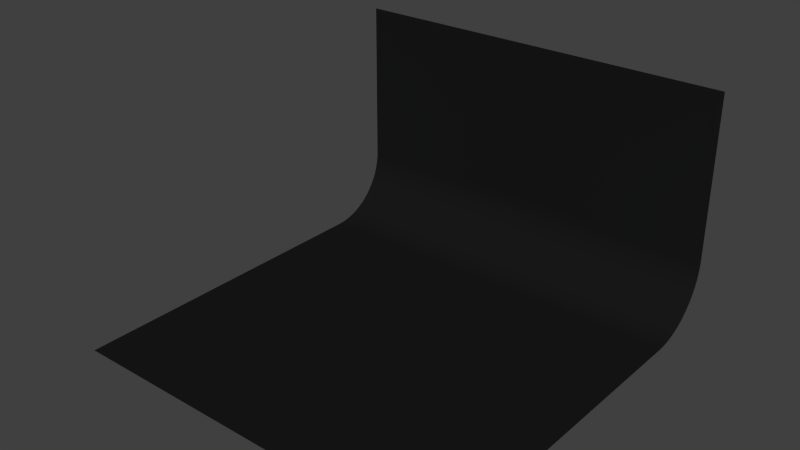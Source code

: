 # Source: 0_-_bg_black.blend  (saved by Blender 2.76.0; exported with 4.5.12 LTS)
import bpy
from mathutils import Matrix  # noqa: F401  (used for matrix-valued properties, if any)

bpy.ops.wm.read_factory_settings(use_empty=True)
scene = bpy.context.scene
scene.name = 'Scene'

# ---- collections
col_collection_1 = bpy.data.collections.new('Collection 1'); scene.collection.children.link(col_collection_1)

# ---- materials (node trees are filled in below, after node groups)
mat_mll___bg_black_wider = bpy.data.materials.new('MLL - bg black wider')
mat_mll___bg_black_wider.alpha_threshold = 0.0
mat_mll___bg_black_wider.roughness = 0.5

# ---- material node trees
mat_mll___bg_black_wider.use_nodes = True; mat_mll___bg_black_wider.node_tree.nodes.clear()
_N = mat_mll___bg_black_wider.node_tree.nodes; _L = mat_mll___bg_black_wider.node_tree.links
n0 = _N.new('ShaderNodeOutputMaterial'); n0.name = 'Material Output'; n0.location = (300, 300)
n1 = _N.new('ShaderNodeBsdfDiffuse'); n1.name = 'Diffuse BSDF'; n1.location = (10, 300)
n1.inputs[0].default_value = (0.01, 0.01, 0.01, 1.0)
_L.new(n1.outputs[0], n0.inputs[0])
n0.is_active_output = True

# ---- world
world_world = bpy.data.worlds.new('World'); scene.world = world_world
world_world.color = (0.05088, 0.05088, 0.05088)
world_world.use_sun_shadow = False
world_world.sun_shadow_jitter_overblur = 0.0
world_world.cycles.sampling_method = 'MANUAL'
world_world.cycles.sample_map_resolution = 256

# ---- meshes
me_plane = bpy.data.meshes.new('Plane')
me_plane.from_pydata([(-1.0, -1.0, 0.0), (1.0, -1.0, 0.0), (-1.0, 1.0, 1.167), (1.0, 1.0, 1.167), (-1.0, 0.667, 0.0), (-1.0, 1.0, 0.333), (-1.0, 0.6931, 0.001027), (-1.0, 0.7191, 0.0041), (-1.0, 0.7447, 0.009201), (-1.0, 0.7699, 0.0163), (-1.0, 0.7944, 0.02535), (-1.0, 0.8182, 0.03629), (-1.0, 0.841, 0.04907), (-1.0, 0.8627, 0.0636), (-1.0, 0.8833, 0.07978), (-1.0, 0.9025, 0.09753), (-1.0, 0.9202, 0.1167), (-1.0, 0.9364, 0.1373), (-1.0, 0.9509, 0.159), (-1.0, 0.9637, 0.1818), (-1.0, 0.9747, 0.2056), (-1.0, 0.9837, 0.2301), (-1.0, 0.9908, 0.2553), (-1.0, 0.9959, 0.2809), (-1.0, 0.999, 0.3069), (1.0, 1.0, 0.333), (1.0, 0.667, 0.0), (1.0, 0.999, 0.3069), (1.0, 0.9959, 0.2809), (1.0, 0.9908, 0.2553), (1.0, 0.9837, 0.2301), (1.0, 0.9747, 0.2056), (1.0, 0.9637, 0.1818), (1.0, 0.9509, 0.159), (1.0, 0.9364, 0.1373), (1.0, 0.9202, 0.1167), (1.0, 0.9025, 0.09753), (1.0, 0.8833, 0.07978), (1.0, 0.8627, 0.0636), (1.0, 0.841, 0.04907), (1.0, 0.8182, 0.03629), (1.0, 0.7944, 0.02535), (1.0, 0.7699, 0.0163), (1.0, 0.7447, 0.009201), (1.0, 0.7191, 0.0041), (1.0, 0.6931, 0.001027)], [], [(5, 25, 3, 2), (25, 5, 24, 27), (27, 24, 23, 28), (28, 23, 22, 29), (29, 22, 21, 30), (30, 21, 20, 31), (31, 20, 19, 32), (32, 19, 18, 33), (33, 18, 17, 34), (34, 17, 16, 35), (35, 16, 15, 36), (36, 15, 14, 37), (37, 14, 13, 38), (38, 13, 12, 39), (39, 12, 11, 40), (40, 11, 10, 41), (41, 10, 9, 42), (42, 9, 8, 43), (43, 8, 7, 44), (44, 7, 6, 45), (45, 6, 4, 26), (0, 1, 26, 4)])
me_plane.polygons.foreach_set('use_smooth', [True] * 22)
me_plane.materials.append(mat_mll___bg_black_wider)
me_plane.use_remesh_preserve_volume = False
me_plane.use_remesh_preserve_attributes = False
me_plane.use_mirror_vertex_groups = False
me_plane.update()

# ---- objects
ob_mll___bg_black = bpy.data.objects.new('MLL - bg black', me_plane)

# ---- transforms, parenting, visibility, modifiers, constraints
ob_mll___bg_black.location = (0.0, 0.0, 0.0)
ob_mll___bg_black.scale = (12.0, 12.0, 12.0)
ob_mll___bg_black.lineart.crease_threshold = 0.0

# ---- collection membership
col_collection_1.objects.link(ob_mll___bg_black)

# ---- scene / render settings (as saved in the file)
scene.frame_start = 1; scene.frame_end = 250; scene.frame_set(1)
scene.render.engine = 'CYCLES'
scene.render.resolution_percentage = 50
scene.render.dither_intensity = 0.0
scene.render.use_border = True
scene.cycles.use_denoising = False
scene.cycles.samples = 2000
scene.cycles.sampling_pattern = 'TABULATED_SOBOL'
scene.cycles.light_sampling_threshold = 0.0
scene.cycles.use_adaptive_sampling = False
scene.cycles.use_light_tree = False
scene.cycles.blur_glossy = 0.0
scene.cycles.pixel_filter_type = 'GAUSSIAN'
scene.cycles.sample_clamp_indirect = 0.0
scene.view_settings.view_transform = 'Standard'
bpy.context.view_layer.update()

# ---- added for rendering (the .blend has no active camera and no usable light): camera, sun
cam_auto = bpy.data.cameras.new('AutoCamera')
cam_auto.lens = 50.0
cam_auto.sensor_width = 36.0
cam_auto.clip_end = 1000.0
ob_auto_camera = bpy.data.objects.new('AutoCamera', cam_auto)
scene.collection.objects.link(ob_auto_camera)
ob_auto_camera.location = (33.9697, -40.7637, 34.1758)
ob_auto_camera.rotation_euler = (1.09748, -7.21219e-08, 0.694738)
scene.camera = ob_auto_camera
light_auto_sun = bpy.data.lights.new('AutoSun', 'SUN')
light_auto_sun.energy = 3.0
light_auto_sun.angle = 0.0523599
ob_auto_sun = bpy.data.objects.new('AutoSun', light_auto_sun)
scene.collection.objects.link(ob_auto_sun)
ob_auto_sun.rotation_euler = (0.872665, 0.174533, 0.523599)
bpy.context.view_layer.update()
